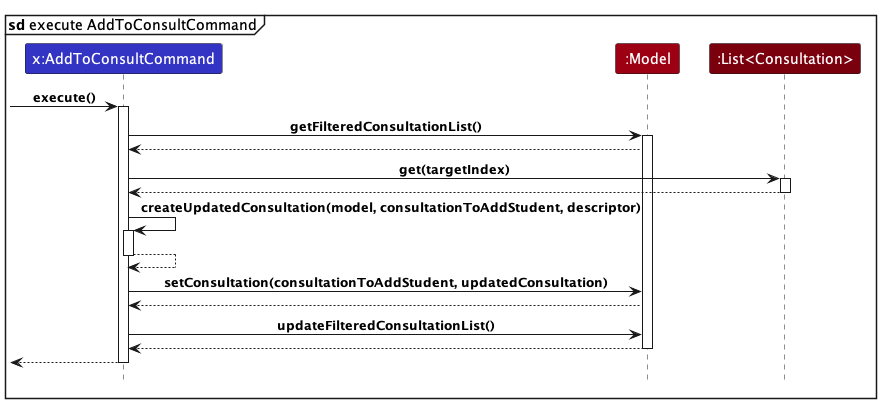

The diagram above was rendered by PlantUML. Its source (embedded in the PNG):
@startuml
!include style.puml

mainframe **sd** execute AddToConsultCommand

participant "x:AddToConsultCommand" as AddToConsultCommand LOGIC_COLOR

participant ":Model" as Model MODEL_COLOR

participant ":List<Consultation>" as ConsultationList MODEL_COLOR_T3

[-> AddToConsultCommand : execute()
activate AddToConsultCommand

AddToConsultCommand -> Model : getFilteredConsultationList()
activate Model

Model --> AddToConsultCommand

AddToConsultCommand -> ConsultationList : get(targetIndex)
activate ConsultationList

ConsultationList --> AddToConsultCommand
deactivate ConsultationList

AddToConsultCommand -> AddToConsultCommand : createUpdatedConsultation(model, consultationToAddStudent, descriptor)
activate AddToConsultCommand

AddToConsultCommand ---> AddToConsultCommand
deactivate AddToConsultCommand

AddToConsultCommand -> Model : setConsultation(consultationToAddStudent, updatedConsultation)

Model --> AddToConsultCommand

AddToConsultCommand -> Model : updateFilteredConsultationList()

Model ---> AddToConsultCommand
deactivate Model

[<-- AddToConsultCommand
deactivate AddToConsultCommand

@enduml